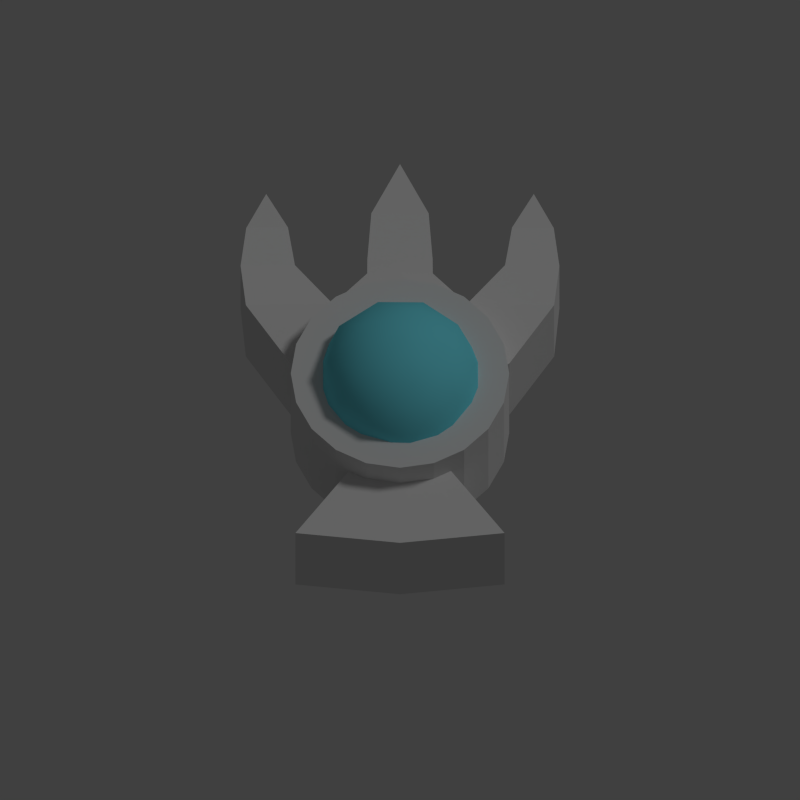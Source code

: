 # Source: forky.blend  (saved by Blender 2.76.0; exported with 4.5.12 LTS)
import bpy
from mathutils import Matrix  # noqa: F401  (used for matrix-valued properties, if any)

bpy.ops.wm.read_factory_settings(use_empty=True)
scene = bpy.context.scene
scene.name = 'Scene'

# ---- collections
col_collection_1 = bpy.data.collections.new('Collection 1'); scene.collection.children.link(col_collection_1)

# ---- materials (node trees are filled in below, after node groups)
mat_material = bpy.data.materials.new('Material')
mat_material.alpha_threshold = 0.0
mat_material.use_transparent_shadow = False
mat_material.diffuse_color = (0.1923, 0.8609, 1.0, 1.0)
mat_material.roughness = 0.5

# ---- material node trees

# ---- world
world_world = bpy.data.worlds.new('World'); scene.world = world_world
world_world.color = (0.05088, 0.05088, 0.05088)
world_world.use_sun_shadow = False
world_world.sun_shadow_jitter_overblur = 0.0
world_world.cycles.sampling_method = 'MANUAL'
world_world.cycles.sample_map_resolution = 256

# ---- cameras
cam_camera = bpy.data.cameras.new('Camera')
cam_camera.type = 'ORTHO'
cam_camera.clip_end = 100.0
cam_camera.lens = 35.0
cam_camera.sensor_width = 32.0
cam_camera.sensor_height = 18.0
cam_camera.ortho_scale = 5.0
cam_camera.dof.focus_distance = 0.0
cam_camera.dof.aperture_fstop = 128.0

# ---- lights
light_lamp = bpy.data.lights.new('Lamp', 'SUN')
light_lamp.transmission_factor = 0.0
light_lamp.cutoff_distance = 30.0
light_lamp.angle = 0.1993
light_lamp.energy = 0.4
light_lamp.shadow_buffer_clip_start = 1.001
light_lamp.shadow_soft_size = 0.1
light_lamp.shadow_cascade_max_distance = 1000.0
light_lamp.cycles.use_multiple_importance_sampling = False

# ---- meshes
me_cylinder_001 = bpy.data.meshes.new('Cylinder.001')
me_cylinder_001.from_pydata([(0.0, 1.0, -1.0), (0.0, 1.0, 1.0), (0.309, 0.9511, -1.0), (0.309, 0.9511, 1.0), (0.5878, 0.809, -1.0), (0.5878, 0.809, 1.0), (0.809, 0.5878, -1.0), (0.809, 0.5878, 1.0), (0.9511, 0.309, -1.0), (0.9511, 0.309, 1.0), (1.0, -4.371e-08, -1.0), (1.0, -4.371e-08, 1.0), (0.9511, -0.309, -1.0), (0.9511, -0.309, 1.0), (0.809, -0.5878, -1.0), (0.809, -0.5878, 1.0), (0.5878, -0.809, -1.0), (0.5878, -0.809, 1.0), (0.309, -0.9511, -1.0), (0.309, -0.9511, 1.0), (-3.258e-07, -1.0, -1.0), (-3.258e-07, -1.0, 1.0), (-0.309, -0.9511, -1.0), (-0.309, -0.9511, 1.0), (-0.5878, -0.809, -1.0), (-0.5878, -0.809, 1.0), (-0.809, -0.5878, -1.0), (-0.809, -0.5878, 1.0), (-0.9511, -0.309, -1.0), (-0.9511, -0.309, 1.0), (-1.0, 9.656e-07, -1.0), (-1.0, 9.656e-07, 1.0), (-0.9511, 0.309, -1.0), (-0.9511, 0.309, 1.0), (-0.809, 0.5878, -1.0), (-0.809, 0.5878, 1.0), (-0.5878, 0.809, -1.0), (-0.5878, 0.809, 1.0), (-0.309, 0.9511, -1.0), (-0.309, 0.9511, 1.0)], [], [(0, 1, 3, 2), (2, 3, 5, 4), (4, 5, 7, 6), (6, 7, 9, 8), (8, 9, 11, 10), (10, 11, 13, 12), (12, 13, 15, 14), (14, 15, 17, 16), (16, 17, 19, 18), (18, 19, 21, 20), (20, 21, 23, 22), (22, 23, 25, 24), (24, 25, 27, 26), (26, 27, 29, 28), (28, 29, 31, 30), (30, 31, 33, 32), (32, 33, 35, 34), (34, 35, 37, 36), (3, 1, 39, 37, 35, 33, 31, 29, 27, 25, 23, 21, 19, 17, 15, 13, 11, 9, 7, 5), (38, 39, 1, 0), (36, 37, 39, 38), (0, 2, 4, 6, 8, 10, 12, 14, 16, 18, 20, 22, 24, 26, 28, 30, 32, 34, 36, 38)])
me_cylinder_001.use_remesh_preserve_volume = False
me_cylinder_001.use_remesh_preserve_attributes = False
me_cylinder_001.use_mirror_vertex_groups = False
me_cylinder_001.update()
me_icosphere = bpy.data.meshes.new('Icosphere')
me_icosphere.from_pydata([(0.0, 0.0, -1.0), (0.7236, -0.5257, -0.4472), (-0.2764, -0.8506, -0.4472), (-0.8944, 0.0, -0.4472), (-0.2764, 0.8506, -0.4472), (0.7236, 0.5257, -0.4472), (0.2764, -0.8506, 0.4472), (-0.7236, -0.5257, 0.4472), (-0.7236, 0.5257, 0.4472), (0.2764, 0.8506, 0.4472), (0.8944, 0.0, 0.4472), (0.0, 0.0, 1.0), (-0.1625, -0.5, -0.8507), (0.4253, -0.309, -0.8507), (0.2629, -0.809, -0.5257), (0.8506, 0.0, -0.5257), (0.4253, 0.309, -0.8507), (-0.5257, 0.0, -0.8507), (-0.6882, -0.5, -0.5257), (-0.1625, 0.5, -0.8507), (-0.6882, 0.5, -0.5257), (0.2629, 0.809, -0.5257), (0.9511, -0.309, 0.0), (0.9511, 0.309, 0.0), (0.0, -1.0, 0.0), (0.5878, -0.809, 0.0), (-0.9511, -0.309, 0.0), (-0.5878, -0.809, 0.0), (-0.5878, 0.809, 0.0), (-0.9511, 0.309, 0.0), (0.5878, 0.809, 0.0), (0.0, 1.0, 0.0), (0.6882, -0.5, 0.5257), (-0.2629, -0.809, 0.5257), (-0.8506, 0.0, 0.5257), (-0.2629, 0.809, 0.5257), (0.6882, 0.5, 0.5257), (0.1625, -0.5, 0.8507), (0.5257, 0.0, 0.8507), (-0.4253, -0.309, 0.8507), (-0.4253, 0.309, 0.8507), (0.1625, 0.5, 0.8507)], [], [(0, 13, 12), (1, 13, 15), (0, 12, 17), (0, 17, 19), (0, 19, 16), (1, 15, 22), (2, 14, 24), (3, 18, 26), (4, 20, 28), (5, 21, 30), (1, 22, 25), (2, 24, 27), (3, 26, 29), (4, 28, 31), (5, 30, 23), (6, 32, 37), (7, 33, 39), (8, 34, 40), (9, 35, 41), (10, 36, 38), (38, 41, 11), (38, 36, 41), (36, 9, 41), (41, 40, 11), (41, 35, 40), (35, 8, 40), (40, 39, 11), (40, 34, 39), (34, 7, 39), (39, 37, 11), (39, 33, 37), (33, 6, 37), (37, 38, 11), (37, 32, 38), (32, 10, 38), (23, 36, 10), (23, 30, 36), (30, 9, 36), (31, 35, 9), (31, 28, 35), (28, 8, 35), (29, 34, 8), (29, 26, 34), (26, 7, 34), (27, 33, 7), (27, 24, 33), (24, 6, 33), (25, 32, 6), (25, 22, 32), (22, 10, 32), (30, 31, 9), (30, 21, 31), (21, 4, 31), (28, 29, 8), (28, 20, 29), (20, 3, 29), (26, 27, 7), (26, 18, 27), (18, 2, 27), (24, 25, 6), (24, 14, 25), (14, 1, 25), (22, 23, 10), (22, 15, 23), (15, 5, 23), (16, 21, 5), (16, 19, 21), (19, 4, 21), (19, 20, 4), (19, 17, 20), (17, 3, 20), (17, 18, 3), (17, 12, 18), (12, 2, 18), (15, 16, 5), (15, 13, 16), (13, 0, 16), (12, 14, 2), (12, 13, 14), (13, 1, 14)])
me_icosphere.polygons.foreach_set('use_smooth', [True] * 80)
me_icosphere.materials.append(mat_material)
me_icosphere.use_remesh_preserve_volume = False
me_icosphere.use_remesh_preserve_attributes = False
me_icosphere.use_mirror_vertex_groups = False
me_icosphere.update()
me_cylinder = bpy.data.meshes.new('Cylinder')
me_cylinder.from_pydata([(0.1482, 0.4434, 0.2332), (0.0, 0.06592, 0.2332), (0.304, 0.2089, 0.0), (0.304, 0.2089, 0.2332), (0.6997, 0.2032, 0.0), (0.6997, 0.2032, 0.2332), (0.4968, -0.1019, 0.0), (0.4968, -0.1019, 0.2332), (0.2395, -0.2947, 0.0), (0.2395, -0.2947, 0.2332), (0.2054, -0.6311, 0.0), (0.2054, -0.6311, 0.2332), (0.0, -0.6827, 0.2332), (0.6979, 0.6415, 0.0), (0.1488, 0.3692, 0.2332), (0.1488, 0.3692, 0.0), (0.0, -0.1747, 0.2332), (0.0, 0.2263, 0.2332), (0.1482, 0.4434, 0.2332), (0.7236, 0.4319, 0.1934), (0.7236, 0.4319, 0.0), (0.4768, 0.4355, 0.1934), (0.4768, 0.4355, 0.0), (0.0, 0.4399, 0.2332), (0.6979, 0.6415, 0.1735), (0.1482, 0.4434, 0.0), (0.1488, 0.3692, 0.2332), (0.1488, 0.3692, 0.0), (0.6072, 0.9202, 0.0), (0.0, 1.077, 0.0), (0.0, -1.043, 0.2332), (0.5085, 0.6442, 0.1735), (0.5085, 0.6442, 0.0), (0.0, -1.043, 0.0), (0.4747, -0.9916, 0.2332), (0.4747, -0.9916, 0.0), (0.1301, 0.6914, 0.0), (0.0, 0.6885, 0.2205), (0.1301, 0.6914, 0.2205), (0.1301, 0.6914, 0.2205)], [], [(3, 2, 15, 14), (3, 5, 19, 21), (4, 5, 7, 6), (6, 7, 9, 8), (8, 9, 11, 10), (11, 12, 30, 34), (12, 11, 16), (14, 15, 27, 26), (1, 3, 14, 17), (17, 14, 0, 23), (5, 4, 20, 19), (2, 3, 21, 22), (38, 36, 29), (3, 1, 16), (11, 9, 16), (7, 5, 16), (9, 7, 16), (5, 3, 16), (0, 18, 38, 39), (18, 25, 36, 38), (19, 20, 13, 24), (26, 27, 25, 18), (0, 14, 26, 18), (21, 19, 24, 31), (22, 21, 31, 32), (23, 0, 39, 37), (10, 11, 34, 35), (35, 34, 30, 33), (31, 24, 28), (24, 13, 28), (32, 31, 28), (39, 38, 29), (37, 39, 29)])
me_cylinder.use_remesh_preserve_volume = False
me_cylinder.use_remesh_preserve_attributes = False
me_cylinder.use_mirror_vertex_groups = False
me_cylinder.update()

# ---- objects
ob_cylinder_001 = bpy.data.objects.new('Cylinder.001', me_cylinder_001)
ob_icosphere = bpy.data.objects.new('Icosphere', me_icosphere)
ob_cylinder = bpy.data.objects.new('Cylinder', me_cylinder)
ob_lamp = bpy.data.objects.new('Lamp', light_lamp)
ob_camera = bpy.data.objects.new('Camera', cam_camera)

# ---- transforms, parenting, visibility, modifiers, constraints
ob_cylinder_001.location = (0.0, -0.2633, 0.092)
ob_cylinder_001.scale = (0.6826, 0.6826, 0.3716)
ob_cylinder_001.lineart.crease_threshold = 0.0
ob_icosphere.location = (0.0, -0.2749, 0.3588)
ob_icosphere.scale = (0.5264, 0.5264, 0.5264)
ob_icosphere.lineart.crease_threshold = 0.0
ob_cylinder.location = (0.0, 0.06007, -0.05032)
ob_cylinder.scale = (1.377, 1.377, 1.377)
ob_cylinder.lineart.crease_threshold = 0.0
_m = ob_cylinder.modifiers.new('Mirror', 'MIRROR')
_m.use_axis = (True, False, True)
_m.use_clip = True
ob_lamp.location = (-2.0, -4.0, 8.0)
ob_lamp.rotation_euler = (0.6503, 0.05522, 1.866)
ob_lamp.lock_rotations_4d = False
ob_lamp.empty_display_type = 'ARROWS'
ob_lamp.color = (0.0, 0.0, 0.0, 0.0)
ob_lamp.lineart.crease_threshold = 0.0
ob_camera.location = (0.0, -5.0, 8.333)
ob_camera.rotation_euler = (0.5236, 0.0, 0.0)
ob_camera.lock_rotations_4d = False
ob_camera.empty_display_type = 'ARROWS'
ob_camera.color = (0.0, 0.0, 0.0, 0.0)
ob_camera.display_type = 'WIRE'
ob_camera.lineart.crease_threshold = 0.0

# ---- collection membership
col_collection_1.objects.link(ob_cylinder_001)
col_collection_1.objects.link(ob_icosphere)
col_collection_1.objects.link(ob_cylinder)
col_collection_1.objects.link(ob_lamp)
col_collection_1.objects.link(ob_camera)

# ---- scene / render settings (as saved in the file)
scene.camera = ob_camera
scene.frame_start = 0; scene.frame_end = 359; scene.frame_set(360)
scene.render.engine = 'BLENDER_EEVEE_NEXT'
scene.render.resolution_x = 800
scene.render.resolution_y = 800
scene.render.resolution_percentage = 50
scene.render.dither_intensity = 0.0
scene.render.film_transparent = True
scene.cycles.use_denoising = False
scene.cycles.samples = 10
scene.cycles.sampling_pattern = 'TABULATED_SOBOL'
scene.cycles.light_sampling_threshold = 0.0
scene.cycles.use_adaptive_sampling = False
scene.cycles.use_light_tree = False
scene.cycles.blur_glossy = 0.0
scene.cycles.pixel_filter_type = 'GAUSSIAN'
scene.cycles.sample_clamp_indirect = 0.0
scene.view_settings.view_transform = 'Standard'
bpy.context.view_layer.update()
